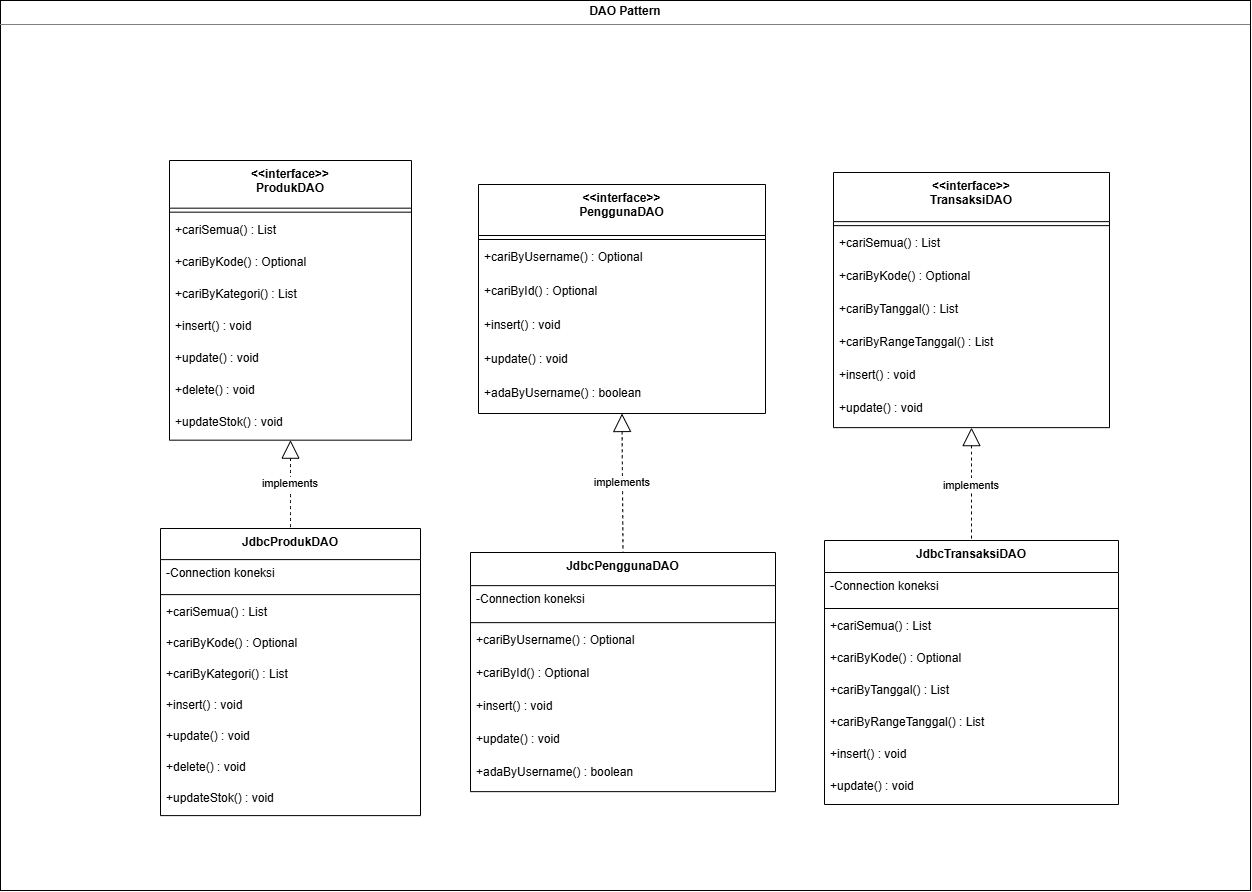

The diagram above was exported from draw.io. Its source (the exported page's mxGraphModel, read from the mxfile embedded in the PNG):
<mxGraphModel dx="2491" dy="1231" grid="1" gridSize="10" guides="1" tooltips="1" connect="1" arrows="1" fold="1" page="1" pageScale="1" pageWidth="1169" pageHeight="827" math="0" shadow="0">
  <root>
    <mxCell id="0" />
    <mxCell id="1" parent="0" />
    <mxCell id="7RAVD6MhpAo1lwrXXH82-1" parent="1" style="swimlane;fontStyle=1;align=center;verticalAlign=top;childLayout=stackLayout;horizontal=1;startSize=47.66666666666667;horizontalStack=0;resizeParent=1;resizeParentMax=0;resizeLast=0;collapsible=0;marginBottom=0;" value="&lt;&lt;interface&gt;&gt;&#10;ProdukDAO" vertex="1">
      <mxGeometry height="279.6666666666667" width="242" x="569" y="370" as="geometry" />
    </mxCell>
    <mxCell id="7RAVD6MhpAo1lwrXXH82-2" parent="7RAVD6MhpAo1lwrXXH82-1" style="line;strokeWidth=1;fillColor=none;align=left;verticalAlign=middle;spacingTop=-1;spacingLeft=3;spacingRight=3;rotatable=0;labelPosition=right;points=[];portConstraint=eastwest;strokeColor=inherit;" vertex="1">
      <mxGeometry height="8" width="242" y="47.66666666666667" as="geometry" />
    </mxCell>
    <mxCell id="7RAVD6MhpAo1lwrXXH82-3" parent="7RAVD6MhpAo1lwrXXH82-1" style="text;strokeColor=none;fillColor=none;align=left;verticalAlign=top;spacingLeft=4;spacingRight=4;overflow=hidden;rotatable=0;points=[[0,0.5],[1,0.5]];portConstraint=eastwest;" value="+cariSemua() : List" vertex="1">
      <mxGeometry height="32" width="242" y="55.66666666666667" as="geometry" />
    </mxCell>
    <mxCell id="7RAVD6MhpAo1lwrXXH82-4" parent="7RAVD6MhpAo1lwrXXH82-1" style="text;strokeColor=none;fillColor=none;align=left;verticalAlign=top;spacingLeft=4;spacingRight=4;overflow=hidden;rotatable=0;points=[[0,0.5],[1,0.5]];portConstraint=eastwest;" value="+cariByKode() : Optional" vertex="1">
      <mxGeometry height="32" width="242" y="87.66666666666667" as="geometry" />
    </mxCell>
    <mxCell id="7RAVD6MhpAo1lwrXXH82-5" parent="7RAVD6MhpAo1lwrXXH82-1" style="text;strokeColor=none;fillColor=none;align=left;verticalAlign=top;spacingLeft=4;spacingRight=4;overflow=hidden;rotatable=0;points=[[0,0.5],[1,0.5]];portConstraint=eastwest;" value="+cariByKategori() : List" vertex="1">
      <mxGeometry height="32" width="242" y="119.66666666666667" as="geometry" />
    </mxCell>
    <mxCell id="7RAVD6MhpAo1lwrXXH82-6" parent="7RAVD6MhpAo1lwrXXH82-1" style="text;strokeColor=none;fillColor=none;align=left;verticalAlign=top;spacingLeft=4;spacingRight=4;overflow=hidden;rotatable=0;points=[[0,0.5],[1,0.5]];portConstraint=eastwest;" value="+insert() : void" vertex="1">
      <mxGeometry height="32" width="242" y="151.66666666666669" as="geometry" />
    </mxCell>
    <mxCell id="7RAVD6MhpAo1lwrXXH82-7" parent="7RAVD6MhpAo1lwrXXH82-1" style="text;strokeColor=none;fillColor=none;align=left;verticalAlign=top;spacingLeft=4;spacingRight=4;overflow=hidden;rotatable=0;points=[[0,0.5],[1,0.5]];portConstraint=eastwest;" value="+update() : void" vertex="1">
      <mxGeometry height="32" width="242" y="183.66666666666669" as="geometry" />
    </mxCell>
    <mxCell id="7RAVD6MhpAo1lwrXXH82-8" parent="7RAVD6MhpAo1lwrXXH82-1" style="text;strokeColor=none;fillColor=none;align=left;verticalAlign=top;spacingLeft=4;spacingRight=4;overflow=hidden;rotatable=0;points=[[0,0.5],[1,0.5]];portConstraint=eastwest;" value="+delete() : void" vertex="1">
      <mxGeometry height="32" width="242" y="215.66666666666669" as="geometry" />
    </mxCell>
    <mxCell id="7RAVD6MhpAo1lwrXXH82-9" parent="7RAVD6MhpAo1lwrXXH82-1" style="text;strokeColor=none;fillColor=none;align=left;verticalAlign=top;spacingLeft=4;spacingRight=4;overflow=hidden;rotatable=0;points=[[0,0.5],[1,0.5]];portConstraint=eastwest;" value="+updateStok() : void" vertex="1">
      <mxGeometry height="32" width="242" y="247.66666666666669" as="geometry" />
    </mxCell>
    <mxCell id="7RAVD6MhpAo1lwrXXH82-10" parent="1" style="swimlane;fontStyle=1;align=center;verticalAlign=top;childLayout=stackLayout;horizontal=1;startSize=51;horizontalStack=0;resizeParent=1;resizeParentMax=0;resizeLast=0;collapsible=0;marginBottom=0;" value="&lt;&lt;interface&gt;&gt;&#10;PenggunaDAO" vertex="1">
      <mxGeometry height="229" width="287" x="878" y="394" as="geometry" />
    </mxCell>
    <mxCell id="7RAVD6MhpAo1lwrXXH82-11" parent="7RAVD6MhpAo1lwrXXH82-10" style="line;strokeWidth=1;fillColor=none;align=left;verticalAlign=middle;spacingTop=-1;spacingLeft=3;spacingRight=3;rotatable=0;labelPosition=right;points=[];portConstraint=eastwest;strokeColor=inherit;" vertex="1">
      <mxGeometry height="8" width="287" y="51" as="geometry" />
    </mxCell>
    <mxCell id="7RAVD6MhpAo1lwrXXH82-12" parent="7RAVD6MhpAo1lwrXXH82-10" style="text;strokeColor=none;fillColor=none;align=left;verticalAlign=top;spacingLeft=4;spacingRight=4;overflow=hidden;rotatable=0;points=[[0,0.5],[1,0.5]];portConstraint=eastwest;" value="+cariByUsername() : Optional" vertex="1">
      <mxGeometry height="34" width="287" y="59" as="geometry" />
    </mxCell>
    <mxCell id="7RAVD6MhpAo1lwrXXH82-13" parent="7RAVD6MhpAo1lwrXXH82-10" style="text;strokeColor=none;fillColor=none;align=left;verticalAlign=top;spacingLeft=4;spacingRight=4;overflow=hidden;rotatable=0;points=[[0,0.5],[1,0.5]];portConstraint=eastwest;" value="+cariById() : Optional" vertex="1">
      <mxGeometry height="34" width="287" y="93" as="geometry" />
    </mxCell>
    <mxCell id="7RAVD6MhpAo1lwrXXH82-14" parent="7RAVD6MhpAo1lwrXXH82-10" style="text;strokeColor=none;fillColor=none;align=left;verticalAlign=top;spacingLeft=4;spacingRight=4;overflow=hidden;rotatable=0;points=[[0,0.5],[1,0.5]];portConstraint=eastwest;" value="+insert() : void" vertex="1">
      <mxGeometry height="34" width="287" y="127" as="geometry" />
    </mxCell>
    <mxCell id="7RAVD6MhpAo1lwrXXH82-15" parent="7RAVD6MhpAo1lwrXXH82-10" style="text;strokeColor=none;fillColor=none;align=left;verticalAlign=top;spacingLeft=4;spacingRight=4;overflow=hidden;rotatable=0;points=[[0,0.5],[1,0.5]];portConstraint=eastwest;" value="+update() : void" vertex="1">
      <mxGeometry height="34" width="287" y="161" as="geometry" />
    </mxCell>
    <mxCell id="7RAVD6MhpAo1lwrXXH82-16" parent="7RAVD6MhpAo1lwrXXH82-10" style="text;strokeColor=none;fillColor=none;align=left;verticalAlign=top;spacingLeft=4;spacingRight=4;overflow=hidden;rotatable=0;points=[[0,0.5],[1,0.5]];portConstraint=eastwest;" value="+adaByUsername() : boolean" vertex="1">
      <mxGeometry height="34" width="287" y="195" as="geometry" />
    </mxCell>
    <mxCell id="7RAVD6MhpAo1lwrXXH82-17" parent="1" style="swimlane;fontStyle=1;align=center;verticalAlign=top;childLayout=stackLayout;horizontal=1;startSize=49.125;horizontalStack=0;resizeParent=1;resizeParentMax=0;resizeLast=0;collapsible=0;marginBottom=0;" value="&lt;&lt;interface&gt;&gt;&#10;TransaksiDAO" vertex="1">
      <mxGeometry height="255.125" width="276" x="1233" y="382" as="geometry" />
    </mxCell>
    <mxCell id="7RAVD6MhpAo1lwrXXH82-18" parent="7RAVD6MhpAo1lwrXXH82-17" style="line;strokeWidth=1;fillColor=none;align=left;verticalAlign=middle;spacingTop=-1;spacingLeft=3;spacingRight=3;rotatable=0;labelPosition=right;points=[];portConstraint=eastwest;strokeColor=inherit;" vertex="1">
      <mxGeometry height="8" width="276" y="49.125" as="geometry" />
    </mxCell>
    <mxCell id="7RAVD6MhpAo1lwrXXH82-19" parent="7RAVD6MhpAo1lwrXXH82-17" style="text;strokeColor=none;fillColor=none;align=left;verticalAlign=top;spacingLeft=4;spacingRight=4;overflow=hidden;rotatable=0;points=[[0,0.5],[1,0.5]];portConstraint=eastwest;" value="+cariSemua() : List" vertex="1">
      <mxGeometry height="33" width="276" y="57.125" as="geometry" />
    </mxCell>
    <mxCell id="7RAVD6MhpAo1lwrXXH82-20" parent="7RAVD6MhpAo1lwrXXH82-17" style="text;strokeColor=none;fillColor=none;align=left;verticalAlign=top;spacingLeft=4;spacingRight=4;overflow=hidden;rotatable=0;points=[[0,0.5],[1,0.5]];portConstraint=eastwest;" value="+cariByKode() : Optional" vertex="1">
      <mxGeometry height="33" width="276" y="90.125" as="geometry" />
    </mxCell>
    <mxCell id="7RAVD6MhpAo1lwrXXH82-21" parent="7RAVD6MhpAo1lwrXXH82-17" style="text;strokeColor=none;fillColor=none;align=left;verticalAlign=top;spacingLeft=4;spacingRight=4;overflow=hidden;rotatable=0;points=[[0,0.5],[1,0.5]];portConstraint=eastwest;" value="+cariByTanggal() : List" vertex="1">
      <mxGeometry height="33" width="276" y="123.125" as="geometry" />
    </mxCell>
    <mxCell id="7RAVD6MhpAo1lwrXXH82-22" parent="7RAVD6MhpAo1lwrXXH82-17" style="text;strokeColor=none;fillColor=none;align=left;verticalAlign=top;spacingLeft=4;spacingRight=4;overflow=hidden;rotatable=0;points=[[0,0.5],[1,0.5]];portConstraint=eastwest;" value="+cariByRangeTanggal() : List" vertex="1">
      <mxGeometry height="33" width="276" y="156.125" as="geometry" />
    </mxCell>
    <mxCell id="7RAVD6MhpAo1lwrXXH82-23" parent="7RAVD6MhpAo1lwrXXH82-17" style="text;strokeColor=none;fillColor=none;align=left;verticalAlign=top;spacingLeft=4;spacingRight=4;overflow=hidden;rotatable=0;points=[[0,0.5],[1,0.5]];portConstraint=eastwest;" value="+insert() : void" vertex="1">
      <mxGeometry height="33" width="276" y="189.125" as="geometry" />
    </mxCell>
    <mxCell id="7RAVD6MhpAo1lwrXXH82-24" parent="7RAVD6MhpAo1lwrXXH82-17" style="text;strokeColor=none;fillColor=none;align=left;verticalAlign=top;spacingLeft=4;spacingRight=4;overflow=hidden;rotatable=0;points=[[0,0.5],[1,0.5]];portConstraint=eastwest;" value="+update() : void" vertex="1">
      <mxGeometry height="33" width="276" y="222.125" as="geometry" />
    </mxCell>
    <mxCell id="7RAVD6MhpAo1lwrXXH82-25" parent="1" style="swimlane;fontStyle=1;align=center;verticalAlign=top;childLayout=stackLayout;horizontal=1;startSize=31.11111111111111;horizontalStack=0;resizeParent=1;resizeParentMax=0;resizeLast=0;collapsible=0;marginBottom=0;" value="JdbcProdukDAO" vertex="1">
      <mxGeometry height="287.1111111111111" width="260" x="560" y="738" as="geometry" />
    </mxCell>
    <mxCell id="7RAVD6MhpAo1lwrXXH82-26" parent="7RAVD6MhpAo1lwrXXH82-25" style="text;strokeColor=none;fillColor=none;align=left;verticalAlign=top;spacingLeft=4;spacingRight=4;overflow=hidden;rotatable=0;points=[[0,0.5],[1,0.5]];portConstraint=eastwest;" value="-Connection koneksi" vertex="1">
      <mxGeometry height="31" width="260" y="31.11111111111111" as="geometry" />
    </mxCell>
    <mxCell id="7RAVD6MhpAo1lwrXXH82-27" parent="7RAVD6MhpAo1lwrXXH82-25" style="line;strokeWidth=1;fillColor=none;align=left;verticalAlign=middle;spacingTop=-1;spacingLeft=3;spacingRight=3;rotatable=0;labelPosition=right;points=[];portConstraint=eastwest;strokeColor=inherit;" vertex="1">
      <mxGeometry height="8" width="260" y="62.111111111111114" as="geometry" />
    </mxCell>
    <mxCell id="7RAVD6MhpAo1lwrXXH82-28" parent="7RAVD6MhpAo1lwrXXH82-25" style="text;strokeColor=none;fillColor=none;align=left;verticalAlign=top;spacingLeft=4;spacingRight=4;overflow=hidden;rotatable=0;points=[[0,0.5],[1,0.5]];portConstraint=eastwest;" value="+cariSemua() : List" vertex="1">
      <mxGeometry height="31" width="260" y="70.11111111111111" as="geometry" />
    </mxCell>
    <mxCell id="7RAVD6MhpAo1lwrXXH82-29" parent="7RAVD6MhpAo1lwrXXH82-25" style="text;strokeColor=none;fillColor=none;align=left;verticalAlign=top;spacingLeft=4;spacingRight=4;overflow=hidden;rotatable=0;points=[[0,0.5],[1,0.5]];portConstraint=eastwest;" value="+cariByKode() : Optional" vertex="1">
      <mxGeometry height="31" width="260" y="101.11111111111111" as="geometry" />
    </mxCell>
    <mxCell id="7RAVD6MhpAo1lwrXXH82-30" parent="7RAVD6MhpAo1lwrXXH82-25" style="text;strokeColor=none;fillColor=none;align=left;verticalAlign=top;spacingLeft=4;spacingRight=4;overflow=hidden;rotatable=0;points=[[0,0.5],[1,0.5]];portConstraint=eastwest;" value="+cariByKategori() : List" vertex="1">
      <mxGeometry height="31" width="260" y="132.11111111111111" as="geometry" />
    </mxCell>
    <mxCell id="7RAVD6MhpAo1lwrXXH82-31" parent="7RAVD6MhpAo1lwrXXH82-25" style="text;strokeColor=none;fillColor=none;align=left;verticalAlign=top;spacingLeft=4;spacingRight=4;overflow=hidden;rotatable=0;points=[[0,0.5],[1,0.5]];portConstraint=eastwest;" value="+insert() : void" vertex="1">
      <mxGeometry height="31" width="260" y="163.11111111111111" as="geometry" />
    </mxCell>
    <mxCell id="7RAVD6MhpAo1lwrXXH82-32" parent="7RAVD6MhpAo1lwrXXH82-25" style="text;strokeColor=none;fillColor=none;align=left;verticalAlign=top;spacingLeft=4;spacingRight=4;overflow=hidden;rotatable=0;points=[[0,0.5],[1,0.5]];portConstraint=eastwest;" value="+update() : void" vertex="1">
      <mxGeometry height="31" width="260" y="194.11111111111111" as="geometry" />
    </mxCell>
    <mxCell id="7RAVD6MhpAo1lwrXXH82-33" parent="7RAVD6MhpAo1lwrXXH82-25" style="text;strokeColor=none;fillColor=none;align=left;verticalAlign=top;spacingLeft=4;spacingRight=4;overflow=hidden;rotatable=0;points=[[0,0.5],[1,0.5]];portConstraint=eastwest;" value="+delete() : void" vertex="1">
      <mxGeometry height="31" width="260" y="225.11111111111111" as="geometry" />
    </mxCell>
    <mxCell id="7RAVD6MhpAo1lwrXXH82-34" parent="7RAVD6MhpAo1lwrXXH82-25" style="text;strokeColor=none;fillColor=none;align=left;verticalAlign=top;spacingLeft=4;spacingRight=4;overflow=hidden;rotatable=0;points=[[0,0.5],[1,0.5]];portConstraint=eastwest;" value="+updateStok() : void" vertex="1">
      <mxGeometry height="31" width="260" y="256.1111111111111" as="geometry" />
    </mxCell>
    <mxCell id="7RAVD6MhpAo1lwrXXH82-35" parent="1" style="swimlane;fontStyle=1;align=center;verticalAlign=top;childLayout=stackLayout;horizontal=1;startSize=33.142857142857146;horizontalStack=0;resizeParent=1;resizeParentMax=0;resizeLast=0;collapsible=0;marginBottom=0;" value="JdbcPenggunaDAO" vertex="1">
      <mxGeometry height="239.14285714285714" width="305" x="870" y="762" as="geometry" />
    </mxCell>
    <mxCell id="7RAVD6MhpAo1lwrXXH82-36" parent="7RAVD6MhpAo1lwrXXH82-35" style="text;strokeColor=none;fillColor=none;align=left;verticalAlign=top;spacingLeft=4;spacingRight=4;overflow=hidden;rotatable=0;points=[[0,0.5],[1,0.5]];portConstraint=eastwest;" value="-Connection koneksi" vertex="1">
      <mxGeometry height="33" width="305" y="33.142857142857146" as="geometry" />
    </mxCell>
    <mxCell id="7RAVD6MhpAo1lwrXXH82-37" parent="7RAVD6MhpAo1lwrXXH82-35" style="line;strokeWidth=1;fillColor=none;align=left;verticalAlign=middle;spacingTop=-1;spacingLeft=3;spacingRight=3;rotatable=0;labelPosition=right;points=[];portConstraint=eastwest;strokeColor=inherit;" vertex="1">
      <mxGeometry height="8" width="305" y="66.14285714285714" as="geometry" />
    </mxCell>
    <mxCell id="7RAVD6MhpAo1lwrXXH82-38" parent="7RAVD6MhpAo1lwrXXH82-35" style="text;strokeColor=none;fillColor=none;align=left;verticalAlign=top;spacingLeft=4;spacingRight=4;overflow=hidden;rotatable=0;points=[[0,0.5],[1,0.5]];portConstraint=eastwest;" value="+cariByUsername() : Optional" vertex="1">
      <mxGeometry height="33" width="305" y="74.14285714285714" as="geometry" />
    </mxCell>
    <mxCell id="7RAVD6MhpAo1lwrXXH82-39" parent="7RAVD6MhpAo1lwrXXH82-35" style="text;strokeColor=none;fillColor=none;align=left;verticalAlign=top;spacingLeft=4;spacingRight=4;overflow=hidden;rotatable=0;points=[[0,0.5],[1,0.5]];portConstraint=eastwest;" value="+cariById() : Optional" vertex="1">
      <mxGeometry height="33" width="305" y="107.14285714285714" as="geometry" />
    </mxCell>
    <mxCell id="7RAVD6MhpAo1lwrXXH82-40" parent="7RAVD6MhpAo1lwrXXH82-35" style="text;strokeColor=none;fillColor=none;align=left;verticalAlign=top;spacingLeft=4;spacingRight=4;overflow=hidden;rotatable=0;points=[[0,0.5],[1,0.5]];portConstraint=eastwest;" value="+insert() : void" vertex="1">
      <mxGeometry height="33" width="305" y="140.14285714285714" as="geometry" />
    </mxCell>
    <mxCell id="7RAVD6MhpAo1lwrXXH82-41" parent="7RAVD6MhpAo1lwrXXH82-35" style="text;strokeColor=none;fillColor=none;align=left;verticalAlign=top;spacingLeft=4;spacingRight=4;overflow=hidden;rotatable=0;points=[[0,0.5],[1,0.5]];portConstraint=eastwest;" value="+update() : void" vertex="1">
      <mxGeometry height="33" width="305" y="173.14285714285714" as="geometry" />
    </mxCell>
    <mxCell id="7RAVD6MhpAo1lwrXXH82-42" parent="7RAVD6MhpAo1lwrXXH82-35" style="text;strokeColor=none;fillColor=none;align=left;verticalAlign=top;spacingLeft=4;spacingRight=4;overflow=hidden;rotatable=0;points=[[0,0.5],[1,0.5]];portConstraint=eastwest;" value="+adaByUsername() : boolean" vertex="1">
      <mxGeometry height="33" width="305" y="206.14285714285714" as="geometry" />
    </mxCell>
    <mxCell id="7RAVD6MhpAo1lwrXXH82-43" parent="1" style="swimlane;fontStyle=1;align=center;verticalAlign=top;childLayout=stackLayout;horizontal=1;startSize=32;horizontalStack=0;resizeParent=1;resizeParentMax=0;resizeLast=0;collapsible=0;marginBottom=0;" value="JdbcTransaksiDAO" vertex="1">
      <mxGeometry height="264" width="294" x="1224" y="750" as="geometry" />
    </mxCell>
    <mxCell id="7RAVD6MhpAo1lwrXXH82-44" parent="7RAVD6MhpAo1lwrXXH82-43" style="text;strokeColor=none;fillColor=none;align=left;verticalAlign=top;spacingLeft=4;spacingRight=4;overflow=hidden;rotatable=0;points=[[0,0.5],[1,0.5]];portConstraint=eastwest;" value="-Connection koneksi" vertex="1">
      <mxGeometry height="32" width="294" y="32" as="geometry" />
    </mxCell>
    <mxCell id="7RAVD6MhpAo1lwrXXH82-45" parent="7RAVD6MhpAo1lwrXXH82-43" style="line;strokeWidth=1;fillColor=none;align=left;verticalAlign=middle;spacingTop=-1;spacingLeft=3;spacingRight=3;rotatable=0;labelPosition=right;points=[];portConstraint=eastwest;strokeColor=inherit;" vertex="1">
      <mxGeometry height="8" width="294" y="64" as="geometry" />
    </mxCell>
    <mxCell id="7RAVD6MhpAo1lwrXXH82-46" parent="7RAVD6MhpAo1lwrXXH82-43" style="text;strokeColor=none;fillColor=none;align=left;verticalAlign=top;spacingLeft=4;spacingRight=4;overflow=hidden;rotatable=0;points=[[0,0.5],[1,0.5]];portConstraint=eastwest;" value="+cariSemua() : List" vertex="1">
      <mxGeometry height="32" width="294" y="72" as="geometry" />
    </mxCell>
    <mxCell id="7RAVD6MhpAo1lwrXXH82-47" parent="7RAVD6MhpAo1lwrXXH82-43" style="text;strokeColor=none;fillColor=none;align=left;verticalAlign=top;spacingLeft=4;spacingRight=4;overflow=hidden;rotatable=0;points=[[0,0.5],[1,0.5]];portConstraint=eastwest;" value="+cariByKode() : Optional" vertex="1">
      <mxGeometry height="32" width="294" y="104" as="geometry" />
    </mxCell>
    <mxCell id="7RAVD6MhpAo1lwrXXH82-48" parent="7RAVD6MhpAo1lwrXXH82-43" style="text;strokeColor=none;fillColor=none;align=left;verticalAlign=top;spacingLeft=4;spacingRight=4;overflow=hidden;rotatable=0;points=[[0,0.5],[1,0.5]];portConstraint=eastwest;" value="+cariByTanggal() : List" vertex="1">
      <mxGeometry height="32" width="294" y="136" as="geometry" />
    </mxCell>
    <mxCell id="7RAVD6MhpAo1lwrXXH82-49" parent="7RAVD6MhpAo1lwrXXH82-43" style="text;strokeColor=none;fillColor=none;align=left;verticalAlign=top;spacingLeft=4;spacingRight=4;overflow=hidden;rotatable=0;points=[[0,0.5],[1,0.5]];portConstraint=eastwest;" value="+cariByRangeTanggal() : List" vertex="1">
      <mxGeometry height="32" width="294" y="168" as="geometry" />
    </mxCell>
    <mxCell id="7RAVD6MhpAo1lwrXXH82-50" parent="7RAVD6MhpAo1lwrXXH82-43" style="text;strokeColor=none;fillColor=none;align=left;verticalAlign=top;spacingLeft=4;spacingRight=4;overflow=hidden;rotatable=0;points=[[0,0.5],[1,0.5]];portConstraint=eastwest;" value="+insert() : void" vertex="1">
      <mxGeometry height="32" width="294" y="200" as="geometry" />
    </mxCell>
    <mxCell id="7RAVD6MhpAo1lwrXXH82-51" parent="7RAVD6MhpAo1lwrXXH82-43" style="text;strokeColor=none;fillColor=none;align=left;verticalAlign=top;spacingLeft=4;spacingRight=4;overflow=hidden;rotatable=0;points=[[0,0.5],[1,0.5]];portConstraint=eastwest;" value="+update() : void" vertex="1">
      <mxGeometry height="32" width="294" y="232" as="geometry" />
    </mxCell>
    <mxCell id="7RAVD6MhpAo1lwrXXH82-52" edge="1" parent="1" source="7RAVD6MhpAo1lwrXXH82-1" style="curved=1;dashed=1;startArrow=block;startSize=16;startFill=0;endArrow=none;exitX=0.5;exitY=1;entryX=0.5;entryY=0;rounded=0;" target="7RAVD6MhpAo1lwrXXH82-25" value="implements">
      <mxGeometry relative="1" as="geometry">
        <Array as="points" />
      </mxGeometry>
    </mxCell>
    <mxCell id="7RAVD6MhpAo1lwrXXH82-53" edge="1" parent="1" source="7RAVD6MhpAo1lwrXXH82-10" style="curved=1;dashed=1;startArrow=block;startSize=16;startFill=0;endArrow=none;exitX=0.5;exitY=1;entryX=0.5;entryY=0;rounded=0;" target="7RAVD6MhpAo1lwrXXH82-35" value="implements">
      <mxGeometry relative="1" as="geometry">
        <Array as="points" />
      </mxGeometry>
    </mxCell>
    <mxCell id="7RAVD6MhpAo1lwrXXH82-54" edge="1" parent="1" source="7RAVD6MhpAo1lwrXXH82-17" style="curved=1;dashed=1;startArrow=block;startSize=16;startFill=0;endArrow=none;exitX=0.5;exitY=1;entryX=0.5;entryY=0;rounded=0;" target="7RAVD6MhpAo1lwrXXH82-43" value="implements">
      <mxGeometry relative="1" as="geometry">
        <Array as="points" />
      </mxGeometry>
    </mxCell>
    <mxCell id="7RAVD6MhpAo1lwrXXH82-55" parent="1" style="verticalAlign=top;align=left;overflow=fill;html=1;whiteSpace=wrap;fillColor=none;" value="&lt;p style=&quot;margin:0px;margin-top:4px;text-align:center;&quot;&gt;&lt;b&gt;DAO Pattern&lt;/b&gt;&lt;/p&gt;&lt;hr size=&quot;1&quot; style=&quot;border-style:solid;&quot;&gt;&lt;div style=&quot;height:2px;&quot;&gt;&lt;/div&gt;" vertex="1">
      <mxGeometry height="890" width="1250" x="400" y="210" as="geometry" />
    </mxCell>
  </root>
</mxGraphModel>